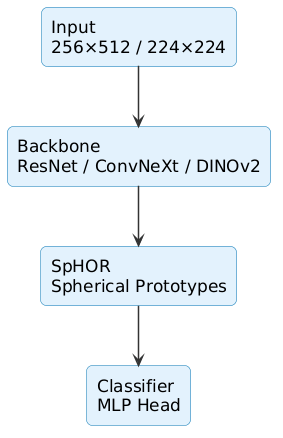

The diagram above was rendered by PlantUML. Its source (embedded in the PNG):
@startuml
skinparam backgroundColor #FFFFFF
skinparam rectangle {
  BackgroundColor #E3F2FD
  BorderColor #0173B2
  RoundCorner 12
  FontName Inter
  FontSize 17
}
skinparam arrow {
  Color #333333
  Thickness 1.5
}
rectangle "Input\n256×512 / 224×224" as Input
rectangle "Backbone\nResNet / ConvNeXt / DINOv2" as Backbone
rectangle "SpHOR\nSpherical Prototypes" as Sphor
rectangle "Classifier\nMLP Head" as Head
Input --> Backbone
Backbone --> Sphor
Sphor --> Head
@enduml